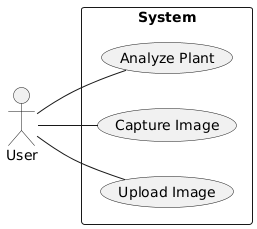

The diagram above was rendered by PlantUML. Its source (embedded in the PNG):
@startuml
left to right direction

actor User

rectangle System {
    User -- (Upload Image)
    User -- (Capture Image)
    User -- (Analyze Plant)
}
@enduml